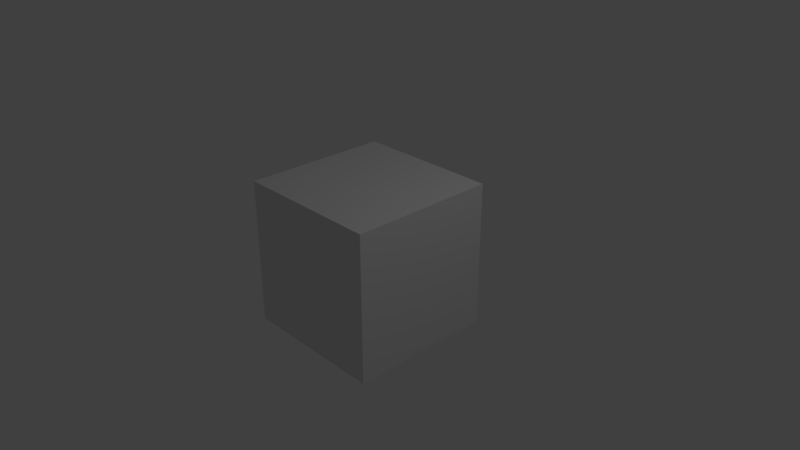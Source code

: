 # Source: tukksh.blend  (saved by Blender 2.78.0; exported with 4.5.12 LTS)
import bpy
from mathutils import Matrix  # noqa: F401  (used for matrix-valued properties, if any)

bpy.ops.wm.read_factory_settings(use_empty=True)
scene = bpy.context.scene
scene.name = 'Scene'

# ---- collections
col_collection_1 = bpy.data.collections.new('Collection 1'); scene.collection.children.link(col_collection_1)

# ---- materials (node trees are filled in below, after node groups)
mat_material = bpy.data.materials.new('Material')
mat_material.alpha_threshold = 0.0
mat_material.use_transparent_shadow = False
mat_material.roughness = 0.5
mat_material.line_color = (0.0, 0.0, 0.0, 1.0)

# ---- material node trees

# ---- world
world_world = bpy.data.worlds.new('World'); scene.world = world_world
world_world.color = (0.05088, 0.05088, 0.05088)
world_world.use_sun_shadow = False
world_world.sun_shadow_jitter_overblur = 0.0
world_world.cycles.sampling_method = 'MANUAL'

# ---- cameras
cam_camera = bpy.data.cameras.new('Camera')
cam_camera.clip_end = 100.0
cam_camera.lens = 35.0
cam_camera.sensor_width = 32.0
cam_camera.sensor_height = 18.0
cam_camera.ortho_scale = 7.314
cam_camera.dof.focus_distance = 0.0
cam_camera.dof.aperture_fstop = 128.0

# ---- lights
light_lamp = bpy.data.lights.new('Lamp', 'POINT')
light_lamp.transmission_factor = 0.0
light_lamp.cutoff_distance = 30.0
light_lamp.energy = 100.0
light_lamp.shadow_buffer_clip_start = 1.001
light_lamp.shadow_soft_size = 0.1
light_lamp.shadow_maximum_resolution = 0.006
light_lamp.use_absolute_resolution = True

# ---- meshes
me_cube = bpy.data.meshes.new('Cube')
me_cube.from_pydata([(1.0, 1.0, -1.0), (1.0, -1.0, -1.0), (-1.0, -1.0, -1.0), (-1.0, 1.0, -1.0), (1.0, 1.0, 1.0), (1.0, -1.0, 1.0), (-1.0, -1.0, 1.0), (-1.0, 1.0, 1.0)], [], [(0, 1, 2, 3), (4, 7, 6, 5), (0, 4, 5, 1), (1, 5, 6, 2), (2, 6, 7, 3), (4, 0, 3, 7)])
me_cube.materials.append(mat_material)
me_cube.use_remesh_preserve_volume = False
me_cube.use_remesh_preserve_attributes = False
me_cube.use_mirror_vertex_groups = False
me_cube.update()

# ---- objects
ob_cube = bpy.data.objects.new('Cube', me_cube)
ob_lamp = bpy.data.objects.new('Lamp', light_lamp)
ob_camera = bpy.data.objects.new('Camera', cam_camera)

# ---- transforms, parenting, visibility, modifiers, constraints
ob_cube.location = (0.0, 0.0, 0.0)
ob_cube.lock_rotations_4d = False
ob_cube.empty_display_type = 'ARROWS'
ob_cube.lineart.crease_threshold = 0.0
ob_lamp.location = (4.076, 1.005, 5.904)
ob_lamp.rotation_euler = (0.6503, 0.05522, 1.866)
ob_lamp.lock_rotations_4d = False
ob_lamp.empty_display_type = 'ARROWS'
ob_lamp.color = (0.0, 0.0, 0.0, 0.0)
ob_lamp.lineart.crease_threshold = 0.0
ob_camera.location = (7.481, -6.508, 5.344)
ob_camera.rotation_euler = (1.109, 0.0, 0.8149)
ob_camera.lock_rotations_4d = False
ob_camera.empty_display_type = 'ARROWS'
ob_camera.color = (0.0, 0.0, 0.0, 0.0)
ob_camera.display_type = 'WIRE'
ob_camera.lineart.crease_threshold = 0.0

# ---- collection membership
col_collection_1.objects.link(ob_cube)
col_collection_1.objects.link(ob_lamp)
col_collection_1.objects.link(ob_camera)

# ---- scene / render settings (as saved in the file)
scene.camera = ob_camera
scene.frame_start = 1; scene.frame_end = 250; scene.frame_set(1)
scene.render.engine = 'BLENDER_EEVEE_NEXT'
scene.render.resolution_percentage = 50
scene.render.dither_intensity = 0.0
scene.cycles.use_denoising = False
scene.cycles.samples = 128
scene.cycles.sampling_pattern = 'TABULATED_SOBOL'
scene.cycles.light_sampling_threshold = 0.0
scene.cycles.use_adaptive_sampling = False
scene.cycles.use_light_tree = False
scene.cycles.blur_glossy = 0.0
scene.cycles.sample_clamp_indirect = 0.0
scene.view_settings.view_transform = 'Standard'
bpy.context.view_layer.update()
